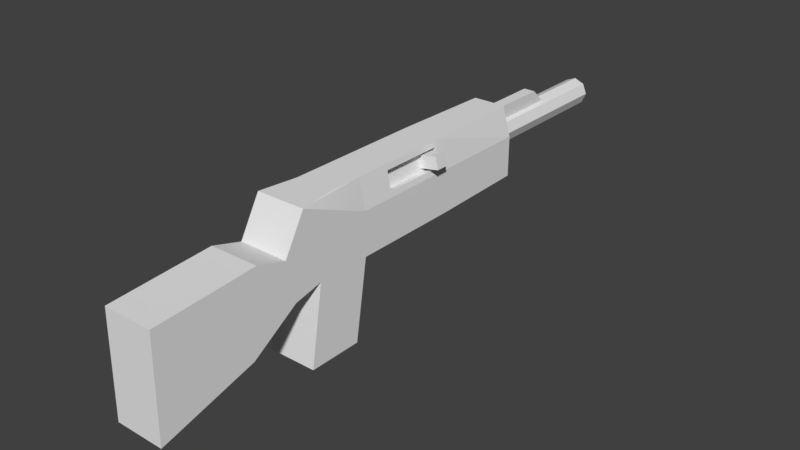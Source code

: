 # Source: Hospitality_0.blend  (saved by Blender 2.79.0; exported with 4.5.12 LTS)
import bpy
from mathutils import Matrix  # noqa: F401  (used for matrix-valued properties, if any)

bpy.ops.wm.read_factory_settings(use_empty=True)
scene = bpy.context.scene
scene.name = 'Scene'

# ---- collections
col_collection_1 = bpy.data.collections.new('Collection 1'); scene.collection.children.link(col_collection_1)

# ---- materials (node trees are filled in below, after node groups)
mat_model_0 = bpy.data.materials.new('Model_0')
mat_model_0.alpha_threshold = 0.0
mat_model_0.use_transparent_shadow = False
mat_model_0.roughness = 0.5

# ---- material node trees

# ---- world
world_world = bpy.data.worlds.new('World'); scene.world = world_world
world_world.color = (0.05088, 0.05088, 0.05088)
world_world.use_sun_shadow = False
world_world.sun_shadow_jitter_overblur = 0.0
world_world.cycles.sampling_method = 'MANUAL'

# ---- meshes
me_model_0 = bpy.data.meshes.new('Model_0')
me_model_0.from_pydata([(0.06921, 0.06184, -0.0254), (0.0738, 0.03586, -0.0254), (0.01438, 0.05216, -0.0254), (0.01896, 0.02618, -0.0254), (0.06921, 0.06184, 0.00139), (0.0738, 0.03586, 0.00139), (0.01438, 0.05216, 0.00139), (0.01896, 0.02618, 0.00139), (0.05227, -0.2426, 0.3197), (-0.05227, -0.2426, 0.3197), (0.05227, -0.2426, 0.2048), (-0.05227, -0.2426, 0.2048), (-0.05227, -0.0768, 0.2922), (-0.05227, 0.07487, 0.3271), (-0.05227, -0.0768, 0.1773), (-0.05227, 0.01319, 0.1773), (-0.05227, 0.01319, -0.04589), (-0.05227, -0.0768, -0.04589), (0.05227, -0.0768, 0.1773), (0.05227, -0.0768, 0.2922), (-0.04056, 0.0748, 0.2463), (-0.04056, 0.0748, 0.1773), (-0.04056, 0.0748, -0.04589), (0.05227, 0.07487, 0.3271), (0.05227, -0.002288, 0.3715), (0.05227, -0.09051, 0.3528), (0.05227, 0.01581, 0.4351), (0.05227, -0.1555, 0.4534), (0.05227, 0.001668, 0.6485), (0.05227, -0.2108, 0.6533), (0.05227, 0.01319, 0.1773), (0.05227, -0.0768, -0.04589), (0.05227, 0.01319, -0.04589), (0.04056, 0.0748, 0.1773), (0.04056, 0.0748, 0.2463), (0.04056, 0.0748, -0.04589), (0.05007, 0.02476, -0.03039), (0.05007, 0.02476, 0.1063), (0.04276, 0.06323, 0.1063), (-0.03455, 0.0748, -0.2587), (-0.05227, 0.01319, -0.2587), (0.05227, 0.01319, -0.2587), (0.03455, 0.0748, -0.2587), (-0.05227, -0.072, -0.2587), (0.05227, -0.072, -0.2587), (-0.05227, -0.09051, 0.3528), (-0.05227, -0.002288, 0.3715), (-0.05227, -0.1555, 0.4534), (-0.05227, 0.01581, 0.4351), (-0.05227, -0.2108, 0.6533), (-0.05227, 0.001668, 0.6485), (0.0, 0.03472, -0.2512), (0.0211, 0.02598, -0.2512), (0.0, 0.03472, -0.5868), (0.0211, 0.02598, -0.5868), (0.02983, 0.004887, -0.2512), (0.02983, 0.004887, -0.5868), (0.0211, -0.01621, -0.2512), (0.0211, -0.01621, -0.5868), (0.0, -0.02495, -0.2512), (0.0, -0.02495, -0.5868), (-0.0211, -0.01621, -0.2512), (-0.0211, -0.01621, -0.5868), (-0.02983, 0.004887, -0.2512), (-0.02983, 0.004887, -0.5868), (-0.0211, 0.02598, -0.2512), (-0.0211, 0.02598, -0.5868), (0.03545, 0.02199, -0.03039), (0.03545, 0.02199, 0.1063), (0.04276, 0.06323, -0.03039), (0.02814, 0.06046, 0.1063), (0.02814, 0.06046, -0.03039), (-0.01233, 0.05897, -0.4028), (-0.01233, -0.001428, -0.4678), (-0.01233, 0.05897, -0.2414), (-0.01233, -0.001428, -0.2414), (0.01233, 0.05897, -0.4028), (0.01233, -0.001428, -0.4678), (0.01233, 0.05897, -0.2414), (0.01233, -0.001428, -0.2414)], [], [(0, 1, 2), (1, 3, 2), (4, 5, 0), (5, 1, 0), (6, 7, 4), (7, 5, 4), (3, 1, 7), (1, 5, 7), (0, 2, 4), (2, 6, 4), (8, 9, 10), (9, 11, 10), (12, 13, 14), (13, 15, 14), (15, 16, 14), (16, 17, 14), (18, 19, 10), (19, 8, 10), (19, 12, 8), (12, 9, 8), (12, 14, 9), (14, 11, 9), (10, 11, 18), (11, 14, 18), (13, 20, 15), (20, 21, 15), (21, 22, 15), (22, 16, 15), (23, 24, 19), (24, 25, 19), (24, 26, 25), (26, 27, 25), (26, 28, 27), (28, 29, 27), (18, 30, 19), (30, 23, 19), (18, 31, 30), (31, 32, 30), (21, 20, 33), (20, 34, 33), (33, 35, 21), (35, 22, 21), (23, 34, 13), (34, 20, 13), (32, 36, 30), (36, 37, 30), (30, 37, 33), (37, 38, 33), (30, 33, 23), (33, 34, 23), (22, 39, 16), (39, 40, 16), (32, 41, 35), (41, 42, 35), (14, 17, 18), (17, 31, 18), (43, 40, 44), (40, 41, 44), (40, 39, 41), (39, 42, 41), (35, 42, 22), (42, 39, 22), (31, 44, 32), (44, 41, 32), (16, 40, 17), (40, 43, 17), (17, 43, 31), (43, 44, 31), (12, 45, 13), (45, 46, 13), (45, 47, 46), (47, 48, 46), (47, 49, 48), (49, 50, 48), (13, 46, 23), (46, 24, 23), (19, 25, 12), (25, 45, 12), (46, 48, 24), (48, 26, 24), (25, 27, 45), (27, 47, 45), (29, 28, 49), (28, 50, 49), (48, 50, 26), (50, 28, 26), (27, 29, 47), (29, 49, 47), (51, 52, 53), (52, 54, 53), (52, 55, 54), (55, 56, 54), (55, 57, 56), (57, 58, 56), (57, 59, 58), (59, 60, 58), (59, 61, 60), (61, 62, 60), (61, 63, 62), (63, 64, 62), (65, 51, 66), (51, 53, 66), (63, 65, 64), (65, 66, 64), (58, 60, 62), (62, 64, 58), (64, 56, 58), (64, 66, 56), (66, 54, 56), (66, 53, 54), (36, 67, 37), (67, 68, 37), (35, 69, 32), (69, 36, 32), (33, 38, 35), (38, 69, 35), (68, 67, 70), (67, 71, 70), (69, 71, 36), (71, 67, 36), (37, 68, 38), (68, 70, 38), (38, 70, 69), (70, 71, 69), (72, 73, 74), (73, 75, 74), (76, 77, 72), (77, 73, 72), (78, 79, 76), (79, 77, 76), (76, 72, 78), (72, 74, 78)])
me_model_0.polygons.foreach_set('use_smooth', [True] * 132)
_k = set([(0, 1), (0, 2), (0, 4), (1, 3), (1, 5), (2, 3), (2, 6), (3, 7), (4, 5), (4, 6), (5, 7), (6, 7), (8, 9), (8, 10), (8, 19), (9, 11), (9, 12), (10, 11), (10, 18), (11, 14), (12, 13), (12, 14), (12, 19), (12, 45), (13, 15), (13, 20), (13, 23), (13, 46), (14, 17), (14, 18), (15, 16), (16, 17), (16, 22), (16, 39), (16, 40), (17, 31), (17, 43), (18, 19), (18, 31), (19, 23), (19, 25), (20, 21), (20, 34), (21, 22), (22, 35), (22, 39), (23, 24), (23, 30), (23, 34), (24, 26), (24, 46), (25, 27), (25, 45), (26, 28), (26, 48), (27, 29), (27, 47), (28, 29), (28, 50), (29, 49), (30, 32), (30, 33), (31, 32), (31, 44), (32, 35), (32, 36), (32, 41), (33, 34), (33, 35), (33, 38), (35, 41), (35, 42), (35, 69), (36, 37), (36, 67), (36, 69), (37, 38), (37, 68), (38, 69), (38, 70), (39, 40), (39, 42), (40, 43), (41, 42), (41, 44), (43, 44), (45, 47), (46, 48), (47, 49), (48, 50), (49, 50), (51, 52), (51, 53), (51, 65), (52, 54), (52, 55), (53, 54), (53, 66), (54, 56), (55, 56), (55, 57), (56, 58), (57, 58), (57, 59), (58, 60), (59, 60), (59, 61), (60, 62), (61, 62), (61, 63), (62, 64), (63, 64), (63, 65), (64, 66), (65, 66), (67, 68), (67, 71), (68, 70), (69, 71), (70, 71), (72, 73), (72, 74), (72, 76), (73, 75), (73, 77), (74, 75), (74, 78), (76, 77), (76, 78), (77, 79), (78, 79)])
me_model_0.attributes.new('sharp_edge', 'BOOLEAN', 'EDGE').data.foreach_set('value', [ (min(e.vertices), max(e.vertices)) in _k for e in me_model_0.edges])
_uv = me_model_0.uv_layers.new(name='UVMap')
_uv.uv.foreach_set('vector', [0.6352, 0.4455, 0.6521, 0.4455, 0.6352, 0.3995, 0.6521, 0.4455, 0.6521, 0.3995, 0.6352, 0.3995, 0.6183, 0.3774, 0.6014, 0.3774, 0.6183, 0.3995, 0.6014, 0.3774, 0.6014, 0.3995, 0.6183, 0.3995, 0.6352, 0.3995, 0.6183, 0.3995, 0.6352, 0.4455, 0.6183, 0.3995, 0.6183, 0.4455, 0.6352, 0.4455, 0.6183, 0.4455, 0.6183, 0.3995, 0.6012, 0.4455, 0.6183, 0.3995, 0.6012, 0.3995, 0.6012, 0.4455, 0.584, 0.3995, 0.584, 0.4455, 0.6012, 0.3995, 0.584, 0.4455, 0.6012, 0.4455, 0.6012, 0.3995, 0.383, 0.4891, 0.3855, 0.4891, 0.383, 0.4865, 0.3855, 0.4891, 0.3855, 0.4865, 0.383, 0.4865, 0.1248, 0.4817, 0.1269, 0.4817, 0.1248, 0.4791, 0.1269, 0.4817, 0.1269, 0.4791, 0.1248, 0.4791, 0.1269, 0.4791, 0.1269, 0.4737, 0.1248, 0.4791, 0.1269, 0.4737, 0.1248, 0.4737, 0.1248, 0.4791, 0.3795, 0.4975, 0.3795, 0.4948, 0.3756, 0.4969, 0.3795, 0.4948, 0.3756, 0.4942, 0.3756, 0.4969, 0.3874, 0.5083, 0.3899, 0.5083, 0.3874, 0.5045, 0.3899, 0.5083, 0.3899, 0.5045, 0.3874, 0.5045, 0.372, 0.5002, 0.372, 0.4975, 0.3681, 0.5008, 0.372, 0.4975, 0.3681, 0.4982, 0.3681, 0.5008, 0.388, 0.4959, 0.3904, 0.4959, 0.388, 0.492, 0.3904, 0.4959, 0.3904, 0.492, 0.388, 0.492, 0.1269, 0.4817, 0.1284, 0.4807, 0.1269, 0.4791, 0.1284, 0.4807, 0.1284, 0.4791, 0.1269, 0.4791, 0.1284, 0.4791, 0.1284, 0.4737, 0.1269, 0.4791, 0.1284, 0.4737, 0.1269, 0.4737, 0.1269, 0.4791, 0.3742, 0.469, 0.3738, 0.4672, 0.3721, 0.469, 0.3738, 0.4672, 0.3718, 0.4676, 0.3721, 0.469, 0.3738, 0.4672, 0.3743, 0.4657, 0.3718, 0.4676, 0.3743, 0.4657, 0.3702, 0.4639, 0.3718, 0.4676, 0.3743, 0.4657, 0.3745, 0.461, 0.3702, 0.4639, 0.3745, 0.461, 0.3692, 0.4608, 0.3702, 0.4639, 0.1323, 0.4791, 0.1344, 0.4791, 0.1323, 0.4764, 0.1344, 0.4791, 0.1344, 0.4764, 0.1323, 0.4764, 0.1323, 0.4791, 0.1323, 0.4844, 0.1344, 0.4791, 0.1323, 0.4844, 0.1344, 0.4844, 0.1344, 0.4791, 0.1402, 0.4791, 0.1402, 0.4775, 0.1383, 0.4791, 0.1402, 0.4775, 0.1383, 0.4775, 0.1383, 0.4791, 0.1383, 0.4791, 0.1383, 0.4844, 0.1402, 0.4791, 0.1383, 0.4844, 0.1402, 0.4844, 0.1402, 0.4791, 0.1383, 0.4694, 0.1399, 0.4691, 0.1383, 0.467, 0.1399, 0.4691, 0.1399, 0.4672, 0.1383, 0.467, 0.1344, 0.4844, 0.1344, 0.4844, 0.1344, 0.4791, 0.1344, 0.4844, 0.1344, 0.4791, 0.1344, 0.4791, 0.1344, 0.4791, 0.1344, 0.4791, 0.1359, 0.4791, 0.1344, 0.4791, 0.1359, 0.4791, 0.1359, 0.4791, 0.1344, 0.4791, 0.1359, 0.4791, 0.1344, 0.4764, 0.1359, 0.4791, 0.1359, 0.4775, 0.1344, 0.4764, 0.4069, 0.5032, 0.4069, 0.4977, 0.4054, 0.5032, 0.4069, 0.4977, 0.4054, 0.4977, 0.4054, 0.5032, 0.4129, 0.5139, 0.4129, 0.5194, 0.4144, 0.5139, 0.4129, 0.5194, 0.4144, 0.5194, 0.4144, 0.5139, 0.1383, 0.4899, 0.1383, 0.4846, 0.1359, 0.4899, 0.1383, 0.4846, 0.1359, 0.4846, 0.1359, 0.4899, 0.4213, 0.5155, 0.4213, 0.5138, 0.4188, 0.5155, 0.4213, 0.5138, 0.4188, 0.5138, 0.4188, 0.5155, 0.4213, 0.5138, 0.4208, 0.5123, 0.4188, 0.5138, 0.4208, 0.5123, 0.4192, 0.5123, 0.4188, 0.5138, 0.4169, 0.5139, 0.417, 0.5194, 0.4188, 0.5139, 0.417, 0.5194, 0.4186, 0.5194, 0.4188, 0.5139, 0.4108, 0.5139, 0.4112, 0.5194, 0.4129, 0.5139, 0.4112, 0.5194, 0.4129, 0.5194, 0.4129, 0.5139, 0.4054, 0.5032, 0.4054, 0.4977, 0.4033, 0.5032, 0.4054, 0.4977, 0.4037, 0.4977, 0.4033, 0.5032, 0.4169, 0.5141, 0.4169, 0.5086, 0.4144, 0.5141, 0.4169, 0.5086, 0.4144, 0.5086, 0.4144, 0.5141, 0.3646, 0.4744, 0.3643, 0.4758, 0.3667, 0.4744, 0.3643, 0.4758, 0.3663, 0.4762, 0.3667, 0.4744, 0.3643, 0.4758, 0.3627, 0.4795, 0.3663, 0.4762, 0.3627, 0.4795, 0.3668, 0.4777, 0.3663, 0.4762, 0.3627, 0.4795, 0.3617, 0.4825, 0.3668, 0.4777, 0.3617, 0.4825, 0.367, 0.4824, 0.3668, 0.4777, 0.3781, 0.462, 0.3781, 0.4639, 0.3806, 0.462, 0.3781, 0.4639, 0.3806, 0.4639, 0.3806, 0.462, 0.3781, 0.4717, 0.3781, 0.4703, 0.3757, 0.4717, 0.3781, 0.4703, 0.3757, 0.4703, 0.3757, 0.4717, 0.3781, 0.4639, 0.3781, 0.4653, 0.3806, 0.4639, 0.3781, 0.4653, 0.3806, 0.4653, 0.3806, 0.4639, 0.3781, 0.4703, 0.3781, 0.4664, 0.3757, 0.4703, 0.3781, 0.4664, 0.3757, 0.4664, 0.3757, 0.4703, 0.3825, 0.4753, 0.3825, 0.4701, 0.38, 0.4753, 0.3825, 0.4701, 0.38, 0.4701, 0.38, 0.4753, 0.3781, 0.4653, 0.3781, 0.4701, 0.3806, 0.4653, 0.3781, 0.4701, 0.3806, 0.4701, 0.3806, 0.4653, 0.3781, 0.4664, 0.3781, 0.4633, 0.3757, 0.4664, 0.3781, 0.4633, 0.3757, 0.4633, 0.3757, 0.4664, 0.6081, 0.4715, 0.6086, 0.4715, 0.6081, 0.4637, 0.6086, 0.4715, 0.6086, 0.4637, 0.6081, 0.4637, 0.6096, 0.4637, 0.6091, 0.4637, 0.6096, 0.4715, 0.6091, 0.4637, 0.6091, 0.4715, 0.6096, 0.4715, 0.6091, 0.4637, 0.6086, 0.4637, 0.6091, 0.4715, 0.6086, 0.4637, 0.6086, 0.4715, 0.6091, 0.4715, 0.6088, 0.4551, 0.6093, 0.4551, 0.6088, 0.4474, 0.6093, 0.4551, 0.6093, 0.4474, 0.6088, 0.4474, 0.6093, 0.4551, 0.6098, 0.4551, 0.6093, 0.4474, 0.6098, 0.4551, 0.6098, 0.4474, 0.6093, 0.4474, 0.6086, 0.4637, 0.6091, 0.4637, 0.6086, 0.4559, 0.6091, 0.4637, 0.6091, 0.4559, 0.6086, 0.4559, 0.6076, 0.4715, 0.6081, 0.4715, 0.6076, 0.4637, 0.6081, 0.4715, 0.6081, 0.4637, 0.6076, 0.4637, 0.6091, 0.4637, 0.6096, 0.4637, 0.6091, 0.4559, 0.6096, 0.4637, 0.6096, 0.4559, 0.6091, 0.4559, 0.5932, 0.4489, 0.5932, 0.4494, 0.5936, 0.4498, 0.5936, 0.4498, 0.5941, 0.4498, 0.5932, 0.4489, 0.5941, 0.4498, 0.5936, 0.4485, 0.5932, 0.4489, 0.5941, 0.4498, 0.5945, 0.4494, 0.5936, 0.4485, 0.5945, 0.4494, 0.5941, 0.4485, 0.5936, 0.4485, 0.5945, 0.4494, 0.5945, 0.4489, 0.5941, 0.4485, 0.8604, 0.4517, 0.8604, 0.4517, 0.8604, 0.4515, 0.8604, 0.4517, 0.8604, 0.4515, 0.8604, 0.4515, 0.1211, 0.4697, 0.1211, 0.4697, 0.1196, 0.4697, 0.1211, 0.4697, 0.1196, 0.4697, 0.1196, 0.4697, 0.1383, 0.4791, 0.1383, 0.4791, 0.1383, 0.4844, 0.1383, 0.4791, 0.1383, 0.4844, 0.1383, 0.4844, 0.8604, 0.4515, 0.8604, 0.4517, 0.8604, 0.4515, 0.8604, 0.4517, 0.8604, 0.4517, 0.8604, 0.4515, 0.8727, 0.453, 0.8727, 0.453, 0.8726, 0.453, 0.8727, 0.453, 0.8726, 0.453, 0.8726, 0.453, 0.8604, 0.4515, 0.8604, 0.4515, 0.8604, 0.4515, 0.8604, 0.4515, 0.8604, 0.4515, 0.8604, 0.4515, 0.8605, 0.4515, 0.8605, 0.4515, 0.8605, 0.4517, 0.8605, 0.4515, 0.8605, 0.4517, 0.8605, 0.4517, 0.6321, 0.4689, 0.6075, 0.4519, 0.6321, 0.5112, 0.6075, 0.4519, 0.6075, 0.5112, 0.6321, 0.5112, 0.6321, 0.488, 0.6321, 0.5112, 0.6421, 0.488, 0.6321, 0.5112, 0.6421, 0.5112, 0.6421, 0.488, 0.6075, 0.4519, 0.5829, 0.4519, 0.6075, 0.4942, 0.5829, 0.4519, 0.5829, 0.5112, 0.6075, 0.4942, 0.6321, 0.488, 0.6421, 0.488, 0.6321, 0.457, 0.6421, 0.488, 0.6421, 0.457, 0.6321, 0.457])
me_model_0.materials.append(mat_model_0)
me_model_0.use_remesh_preserve_volume = False
me_model_0.use_remesh_preserve_attributes = False
me_model_0.use_mirror_vertex_groups = False
me_model_0.update()
me_model_0.normals_split_custom_set([tuple(v) for v in zip(*[iter([-1.585e-07, -2.326e-08, -1.0, -1.362e-07, 6.163e-08, -1.0, -1.016e-07, 1.932e-07, -1.0, -1.362e-07, 6.163e-08, -1.0, -7.925e-08, 2.781e-07, -1.0, -1.016e-07, 1.932e-07, -1.0, 0.9848, 0.1738, 0.0, 0.9848, 0.1738, 0.0, 0.9848, 0.1738, 0.0, 0.9848, 0.1738, 0.0, 0.9848, 0.1738, 0.0, 0.9848, 0.1738, 0.0, -1.833e-07, 2.549e-07, 1.0, -1.316e-07, 1.831e-07, 1.0, -5.162e-08, 7.179e-08, 1.0, -1.316e-07, 1.831e-07, 1.0, 0.0, 0.0, 1.0, -5.162e-08, 7.179e-08, 1.0, 0.1738, -0.9848, 0.0, 0.1738, -0.9848, 0.0, 0.1738, -0.9848, 0.0, 0.1738, -0.9848, 0.0, 0.1738, -0.9848, 0.0, 0.1738, -0.9848, 0.0, -0.1738, 0.9848, 0.0, -0.1738, 0.9848, 0.0, -0.1738, 0.9848, 0.0, -0.1738, 0.9848, 0.0, -0.1738, 0.9848, 0.0, -0.1738, 0.9848, 0.0, 0.0, -1.0, 0.0, 0.0, -1.0, 0.0, 0.0, -1.0, 0.0, 0.0, -1.0, 0.0, 0.0, -1.0, 0.0, 0.0, -1.0, 0.0, -1.0, 0.0, 0.0, -1.0, 0.0, 0.0, -1.0, 0.0, 0.0, -1.0, 0.0, 0.0, -1.0, 0.0, 0.0, -1.0, 0.0, 0.0, -1.0, 0.0, 0.0, -1.0, 0.0, 0.0, -1.0, 0.0, 0.0, -1.0, 0.0, 0.0, -1.0, 0.0, 0.0, -1.0, 0.0, 0.0, 1.0, 1.467e-06, 8.688e-06, 1.0, 3.17e-06, 5.434e-06, 1.0, 4.311e-06, 3.253e-06, 1.0, 3.17e-06, 5.434e-06, 1.0, 6.014e-06, 0.0, 1.0, 4.311e-06, 3.253e-06, 0.0, 0.1637, 0.9865, 0.0, 0.1637, 0.9865, 0.0, 0.1637, 0.9865, 0.0, 0.1637, 0.9865, 0.0, 0.1637, 0.9865, 0.0, 0.1637, 0.9865, -1.0, 4.889e-08, 0.0, -1.0, 2.993e-08, 0.0, -1.0, 1.896e-08, 0.0, -1.0, 2.993e-08, 0.0, -1.0, 0.0, 0.0, -1.0, 1.896e-08, 0.0, 0.0, -0.1637, -0.9865, 0.0, -0.1637, -0.9865, 0.0, -0.1637, -0.9865, 0.0, -0.1637, -0.9865, 0.0, -0.1637, -0.9865, 0.0, -0.1637, -0.9865, -0.9343, 0.3295, -0.1357, -0.9493, 0.2967, -0.1038, -0.9784, 0.2058, -0.01773, -0.9493, 0.2967, -0.1038, -0.9824, 0.1867, -9.298e-09, -0.9784, 0.2058, -0.01773, -0.9824, 0.1867, -9.298e-09, -0.9824, 0.1867, -0.009252, -0.9784, 0.2058, -0.01773, -0.9824, 0.1867, -0.009252, -0.9823, 0.1867, -0.01385, -0.9784, 0.2058, -0.01773, 1.0, 0.0, 0.0, 1.0, 9.271e-08, 0.0, 1.0, 5.186e-08, 0.0, 1.0, 9.271e-08, 0.0, 1.0, 3.517e-08, 0.0, 1.0, 5.186e-08, 0.0, 1.0, 9.271e-08, 0.0, 1.0, 2.421e-08, 0.0, 1.0, 3.517e-08, 0.0, 1.0, 2.421e-08, 0.0, 1.0, -1.822e-08, 0.0, 1.0, 3.517e-08, 0.0, 1.0, 2.421e-08, 0.0, 1.0, 0.0, 0.0, 1.0, -1.822e-08, 0.0, 1.0, 0.0, 0.0, 1.0, 0.0, 0.0, 1.0, -1.822e-08, 0.0, 1.0, 0.0, 4.344e-06, 1.0, -5.14e-07, 4.429e-06, 1.0, -1.084e-06, 7.853e-06, 1.0, -5.14e-07, 4.429e-06, 1.0, -1.721e-06, 7.363e-06, 1.0, -1.084e-06, 7.853e-06, 1.0, 0.0, 4.344e-06, 1.0, 0.0, 0.0, 1.0, -5.14e-07, 4.429e-06, 1.0, 0.0, 0.0, 1.0, 0.0, 0.0, 1.0, -5.14e-07, 4.429e-06, 0.0, 1.0, -7.752e-08, 0.0, 1.0, -2.411e-07, 0.0, 1.0, -1.291e-07, 0.0, 1.0, -2.411e-07, 0.0, 1.0, -3.329e-07, 0.0, 1.0, -1.291e-07, 0.0, 1.0, -1.291e-07, 0.0, 1.0, 4.002e-08, 0.0, 1.0, -7.752e-08, 0.0, 1.0, 4.002e-08, 0.0, 1.0, 5.144e-08, 0.0, 1.0, -7.752e-08, 0.0, 1.0, -0.0007941, 0.0, 1.0, -0.0007941, 0.0, 1.0, -0.0007941, 0.0, 1.0, -0.0007941, 0.0, 1.0, -0.0007941, 0.0, 1.0, -0.0007941, 0.9824, 0.1868, 0.0, 0.9824, 0.1868, 0.0, 0.9824, 0.1867, -9.619e-06, 0.9824, 0.1868, 0.0, 0.9824, 0.1868, -1.959e-06, 0.9824, 0.1867, -9.619e-06, 0.9824, 0.1867, -9.619e-06, 0.9824, 0.1868, -1.959e-06, 0.9824, 0.1867, -7.515e-06, 0.9824, 0.1868, -1.959e-06, 0.9824, 0.1867, -8.268e-07, 0.9824, 0.1867, -7.515e-06, 0.9795, 0.1862, -0.07667, 0.9693, 0.2339, -0.07589, 0.9385, 0.3375, -0.07352, 0.9693, 0.2339, -0.07589, -0.005477, 1.0, -2.883e-07, 0.9385, 0.3375, -0.07352, -0.9824, 0.1867, -0.009211, -0.982, 0.1866, -0.02771, -0.9823, 0.1867, -0.01386, -0.9611, 0.2763, -4.566e-06, -0.9611, 0.2763, -4.566e-06, -0.9611, 0.2763, -4.566e-06, 0.9824, 0.1867, -1.745e-08, 0.9824, 0.1867, -1.745e-08, 0.9824, 0.1867, -1.745e-08, 0.9607, 0.2762, -0.02711, 0.9607, 0.2762, -0.02711, 0.9607, 0.2762, -0.02711, 0.0, -1.0, 0.0, 0.0, -1.0, 0.0, 0.0, -1.0, 0.0, 0.0, -1.0, 0.0, 0.0, -1.0, 0.0, 0.0, -1.0, 0.0, 0.0, 0.0, -1.0, 0.0, 0.0, -1.0, 0.0, 0.0, -1.0, 0.0, 0.0, -1.0, 0.0, 0.0, -1.0, 0.0, 0.0, -1.0, 0.0, 0.0, -1.0, 0.0, 0.0, -1.0, 0.0, 0.0, -1.0, 0.0, 0.0, -1.0, 0.0, 0.0, -1.0, 0.0, 0.0, -1.0, 0.0, 1.0, -1.079e-07, 0.0, 1.0, 1.788e-08, 0.0, 1.0, -7.497e-08, 0.0, 1.0, 1.788e-08, 0.0, 1.0, 5.541e-08, 0.0, 1.0, -7.497e-08, 1.0, 0.0, 0.0, 1.0, 0.0, 0.0, 1.0, 0.0, 0.0, 1.0, 0.0, 0.0, 1.0, 0.0, 0.0, 1.0, 0.0, 0.0, -1.0, 0.0, -4.727e-06, -1.0, 0.0, -4.727e-06, -1.0, 0.0, -4.727e-06, -1.0, 0.0, -4.727e-06, -1.0, 0.0, -4.727e-06, -1.0, 0.0, -4.727e-06, 0.0, -0.9997, -0.02256, 0.0, -0.9997, -0.02256, 0.0, -0.9997, -0.02256, 0.0, -0.9997, -0.02256, 0.0, -0.9997, -0.02256, 0.0, -0.9997, -0.02256, -1.0, 0.0, 0.0, -1.0, -9.03e-09, 0.0, -1.0, -4.271e-08, 0.0, -1.0, -9.03e-09, 0.0, -1.0, -3.418e-08, 0.0, -1.0, -4.271e-08, 0.0, -1.0, -9.03e-09, 0.0, -1.0, 5.619e-09, 0.0, -1.0, -3.418e-08, 0.0, -1.0, 5.619e-09, 0.0, -1.0, 2.075e-08, 0.0, -1.0, -3.418e-08, 0.0, -1.0, 5.619e-09, 0.0, -1.0, 0.0, 0.0, -1.0, 2.075e-08, 0.0, -1.0, 0.0, 0.0, -1.0, 0.0, 0.0, -1.0, 2.075e-08, 0.0, 0.0, 0.4992, 0.8665, 0.0, 0.4992, 0.8665, 0.0, 0.4992, 0.8665, 0.0, 0.4992, 0.8665, 0.0, 0.4992, 0.8665, 0.0, 0.4992, 0.8665, 0.0, -0.9753, -0.2208, 0.0, -0.9753, -0.2208, 0.0, -0.9753, -0.2208, 0.0, -0.9753, -0.2208, 0.0, -0.9753, -0.2208, 0.0, -0.9753, -0.2208, 0.0, 0.9618, -0.2738, 0.0, 0.9618, -0.2738, 0.0, 0.9618, -0.2738, 0.0, 0.9618, -0.2738, 0.0, 0.9618, -0.2738, 0.0, 0.9618, -0.2738, 0.0, -0.84, -0.5426, 0.0, -0.84, -0.5426, 0.0, -0.84, -0.5426, 0.0, -0.84, -0.5426, 0.0, -0.84, -0.5426, 0.0, -0.84, -0.5426, 0.0, 0.02283, 0.9997, 0.0, 0.02283, 0.9997, 0.0, 0.02283, 0.9997, 0.0, 0.02283, 0.9997, 0.0, 0.02283, 0.9997, 0.0, 0.02283, 0.9997, 0.0, 0.9978, 0.06615, 0.0, 0.9978, 0.06615, 0.0, 0.9978, 0.06615, 0.0, 0.9978, 0.06615, 0.0, 0.9978, 0.06615, 0.0, 0.9978, 0.06615, 0.0, -0.9638, -0.2666, 0.0, -0.9638, -0.2666, 0.0, -0.9638, -0.2666, 0.0, -0.9638, -0.2666, 0.0, -0.9638, -0.2666, 0.0, -0.9638, -0.2666, 0.3827, 0.9239, 2.719e-06, 0.3827, 0.9239, 2.602e-06, 0.3827, 0.9239, 1.176e-07, 0.3827, 0.9239, 2.602e-06, 0.3827, 0.9239, 0.0, 0.3827, 0.9239, 1.176e-07, 0.9239, 0.3827, 0.0, 0.9239, 0.3827, 0.0, 0.9239, 0.3827, 0.0, 0.9239, 0.3827, 0.0, 0.9239, 0.3827, 0.0, 0.9239, 0.3827, 0.0, 0.9239, -0.3827, 0.0, 0.9239, -0.3827, 0.0, 0.9239, -0.3827, 0.0, 0.9239, -0.3827, 0.0, 0.9239, -0.3827, 0.0, 0.9239, -0.3827, 0.0, 0.3827, -0.9239, 0.0, 0.3827, -0.9239, -3.285e-09, 0.3827, -0.9239, -7.268e-08, 0.3827, -0.9239, -3.285e-09, 0.3827, -0.9239, -7.596e-08, 0.3827, -0.9239, -7.268e-08, -0.3827, -0.9239, -7.596e-08, -0.3827, -0.9239, -7.268e-08, -0.3827, -0.9239, -3.285e-09, -0.3827, -0.9239, -7.268e-08, -0.3827, -0.9239, 0.0, -0.3827, -0.9239, -3.285e-09, -0.9239, -0.3827, 0.0, -0.9239, -0.3827, 0.0, -0.9239, -0.3827, 0.0, -0.9239, -0.3827, 0.0, -0.9239, -0.3827, 0.0, -0.9239, -0.3827, 0.0, -0.3827, 0.9239, 0.0, -0.3827, 0.9239, 1.176e-07, -0.3827, 0.9239, 2.602e-06, -0.3827, 0.9239, 1.176e-07, -0.3827, 0.9239, 2.719e-06, -0.3827, 0.9239, 2.602e-06, -0.9239, 0.3827, 0.0, -0.9239, 0.3827, 0.0, -0.9239, 0.3827, 0.0, -0.9239, 0.3827, 0.0, -0.9239, 0.3827, 0.0, -0.9239, 0.3827, 0.0, 0.0, 0.0, -1.0, 0.0, 0.0, -1.0, 0.0, 0.0, -1.0, 0.0, 0.0, -1.0, 0.0, 0.0, -1.0, 0.0, 0.0, -1.0, 0.0, 0.0, -1.0, 0.0, 0.0, -1.0, 0.0, 0.0, -1.0, 0.0, 0.0, -1.0, 0.0, 0.0, -1.0, 0.0, 0.0, -1.0, 0.0, 0.0, -1.0, 0.0, 0.0, -1.0, 0.0, 0.0, -1.0, 0.0, 0.0, -1.0, 0.0, 0.0, -1.0, 0.0, 0.0, -1.0, -0.1867, 0.9824, 0.0, -0.1867, 0.9824, 0.0, -0.1867, 0.9824, 0.0, -0.1867, 0.9824, 0.0, -0.1867, 0.9824, 0.0, -0.1867, 0.9824, 0.0, 0.9824, 0.1867, 1.443e-05, 0.9824, 0.1867, 2.045e-05, 0.9824, 0.1867, 4.519e-05, 0.9824, 0.1867, 2.045e-05, 0.9824, 0.1867, 5.971e-05, 0.9824, 0.1867, 4.519e-05, 0.9824, 0.1867, 1.107e-08, 0.9824, 0.1867, 1.031e-08, 0.9824, 0.1867, -1.461e-08, 0.9824, 0.1867, 1.031e-08, 0.9824, 0.1867, -1.808e-08, 0.9824, 0.1867, -1.461e-08, 0.9824, 0.1867, 0.0, 0.9824, 0.1867, 0.0, 0.9824, 0.1867, 0.0, 0.9824, 0.1867, 0.0, 0.9824, 0.1867, 0.0, 0.9824, 0.1867, 0.0, 3.997e-07, 9.351e-08, 1.0, 4.343e-07, 9.351e-08, 1.0, 5.149e-07, 9.351e-08, 1.0, 4.343e-07, 9.351e-08, 1.0, 5.496e-07, 9.351e-08, 1.0, 5.149e-07, 9.351e-08, 1.0, 1.599e-06, 0.0, -1.0, 1.114e-06, 0.0, -1.0, -1.463e-08, 0.0, -1.0, 1.114e-06, 0.0, -1.0, -4.996e-07, 0.0, -1.0, -1.463e-08, 0.0, -1.0, 0.1867, -0.9824, 0.0, 0.1867, -0.9824, 3.951e-09, 0.1867, -0.9824, 5.33e-08, 0.1867, -0.9824, 3.951e-09, 0.1867, -0.9824, 5.725e-08, 0.1867, -0.9824, 5.33e-08, -1.0, 0.0, 0.0, -1.0, -6.857e-09, 0.0, -1.0, -1.643e-08, 0.0, -1.0, -6.857e-09, 0.0, -1.0, -1.97e-08, 0.0, -1.0, -1.643e-08, 0.0, 0.0, 0.7326, -0.6806, 0.0, 0.7326, -0.6806, 0.0, 0.7326, -0.6806, 0.0, 0.7326, -0.6806, 0.0, 0.7326, -0.6806, 0.0, 0.7326, -0.6806, 1.0, 0.0, 0.0, 1.0, -5.818e-09, 0.0, 1.0, -2.171e-08, 0.0, 1.0, -5.818e-09, 0.0, 1.0, -2.553e-08, 0.0, 1.0, -2.171e-08, 0.0, 0.0, 1.0, 0.0, 0.0, 1.0, 0.0, 0.0, 1.0, 0.0, 0.0, 1.0, 0.0, 0.0, 1.0, 0.0, 0.0, 1.0, 0.0])] * 3)])

# ---- objects
ob_model_0 = bpy.data.objects.new('Model_0', me_model_0)

# ---- transforms, parenting, visibility, modifiers, constraints
ob_model_0.location = (0.0, 0.0, 0.0)
ob_model_0.rotation_euler = (1.571, -0.0, 0.0)
ob_model_0.lineart.crease_threshold = 0.0

# ---- collection membership
col_collection_1.objects.link(ob_model_0)

# ---- scene / render settings (as saved in the file)
scene.frame_start = 1; scene.frame_end = 250; scene.frame_set(1)
scene.render.engine = 'BLENDER_EEVEE_NEXT'
scene.render.resolution_percentage = 50
scene.render.dither_intensity = 0.0
scene.cycles.use_denoising = False
scene.cycles.samples = 128
scene.cycles.sampling_pattern = 'TABULATED_SOBOL'
scene.cycles.use_adaptive_sampling = False
scene.cycles.use_light_tree = False
scene.cycles.blur_glossy = 0.0
scene.cycles.sample_clamp_indirect = 0.0
scene.view_settings.view_transform = 'Standard'
bpy.context.view_layer.update()

# ---- added for rendering (the .blend has no active camera and no usable light): camera, sun
cam_auto = bpy.data.cameras.new('AutoCamera')
cam_auto.lens = 50.0
cam_auto.sensor_width = 36.0
cam_auto.clip_end = 1000.0
ob_auto_camera = bpy.data.objects.new('AutoCamera', cam_auto)
scene.collection.objects.link(ob_auto_camera)
ob_auto_camera.location = (1.20084, -1.46136, 0.868216)
ob_auto_camera.rotation_euler = (1.09748, -7.21219e-08, 0.694738)
scene.camera = ob_auto_camera
light_auto_sun = bpy.data.lights.new('AutoSun', 'SUN')
light_auto_sun.energy = 3.0
light_auto_sun.angle = 0.0523599
ob_auto_sun = bpy.data.objects.new('AutoSun', light_auto_sun)
scene.collection.objects.link(ob_auto_sun)
ob_auto_sun.rotation_euler = (0.872665, 0.174533, 0.523599)
bpy.context.view_layer.update()
